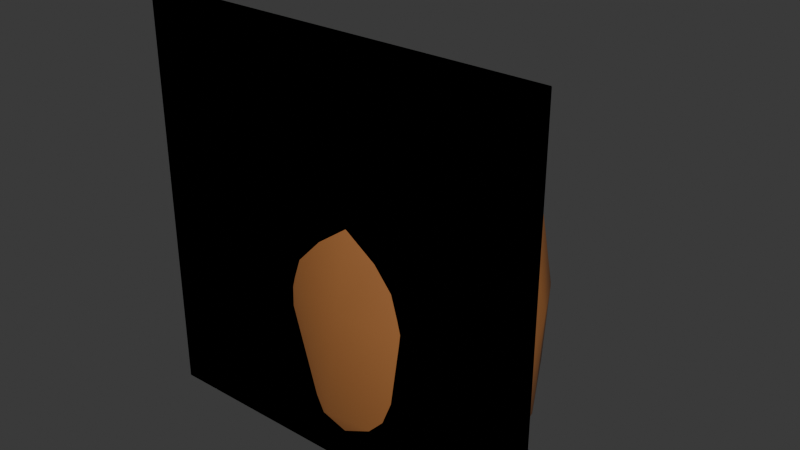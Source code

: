 # Source: barrel.blend  (saved by Blender 5.2.44; exported with 4.5.12 LTS)
import bpy
from mathutils import Matrix  # noqa: F401  (used for matrix-valued properties, if any)

bpy.ops.wm.read_factory_settings(use_empty=True)
scene = bpy.context.scene
scene.name = 'Scene'

# ---- collections
col_barrel_proxy_authored = bpy.data.collections.new('BARREL_PROXY_AUTHORED'); scene.collection.children.link(col_barrel_proxy_authored)
col_export_cards = bpy.data.collections.new('EXPORT_CARDS'); scene.collection.children.link(col_export_cards)

# ---- images (referenced by path relative to the original .blend; pixels are not part of the script)
import os
ASSET_DIR = os.environ.get("B2B_ASSET_DIR", "")  # directory of the original .blend (textures are referenced by path, not embedded)
HERE = os.path.dirname(os.path.abspath(__file__))  # packed textures are extracted next to this script under _unpacked/

def load_image(name, relpath, width, height, colorspace="sRGB"):
    """Load a texture the original file referenced (path relative to the .blend, or extracted next to this script)."""
    p = next((c for c in (os.path.join(HERE, relpath), os.path.join(ASSET_DIR, relpath)) if relpath and os.path.exists(c)), "")
    if p:
        img = bpy.data.images.load(p, check_existing=True)
        img.name = name
    else:  # same state as the original file: an image datablock whose file is absent (Cycles renders it pink)
        img = bpy.data.images.new(name, width, height)
        img.source = "FILE"
        img.filepath = "//" + (relpath or name)
    img.colorspace_settings.name = colorspace
    return img
img_barrel_png = load_image('barrel.png', 'barrel.png', 1024, 1024, 'sRGB')

# ---- materials (node trees are filled in below, after node groups)
mat_barrel_art_reference_do_not_export_material = bpy.data.materials.new('BARREL_ART_REFERENCE_DO_NOT_EXPORT_material')
mat_proxy = bpy.data.materials.new('proxy')
mat_art = bpy.data.materials.new('art')

# ---- material node trees
mat_barrel_art_reference_do_not_export_material.use_nodes = True; mat_barrel_art_reference_do_not_export_material.node_tree.nodes.clear()
_N = mat_barrel_art_reference_do_not_export_material.node_tree.nodes; _L = mat_barrel_art_reference_do_not_export_material.node_tree.links
n0 = _N.new('ShaderNodeOutputMaterial'); n0.name = 'Material Output'; n0.location = (0, 0)
n1 = _N.new('ShaderNodeBsdfPrincipled'); n1.name = 'Principled BSDF'; n1.location = (0, 0)
n1.inputs[2].default_value = 0.85
n1.inputs[10].default_value = 0.005
n2 = _N.new('ShaderNodeTexImage'); n2.name = 'Image Texture'; n2.location = (0, 0)
n2.image = img_barrel_png
_L.new(n2.outputs[0], n1.inputs[0])
_L.new(n2.outputs[1], n1.inputs[4])
_L.new(n1.outputs[0], n0.inputs[0])
n0.is_active_output = True
mat_proxy.use_nodes = True; mat_proxy.node_tree.nodes.clear()
_N = mat_proxy.node_tree.nodes; _L = mat_proxy.node_tree.links
n0 = _N.new('ShaderNodeBsdfPrincipled'); n0.name = 'Principled BSDF'; n0.location = (-200, 100)
n0.inputs[0].default_value = (0.34, 0.13, 0.035, 1.0)
n0.inputs[2].default_value = 0.72
n0.inputs[10].default_value = 0.005
n1 = _N.new('ShaderNodeOutputMaterial'); n1.name = 'Material Output'; n1.location = (200, 100)
_L.new(n0.outputs[0], n1.inputs[0])
n1.is_active_output = True
mat_art.use_nodes = True; mat_art.node_tree.nodes.clear()
_N = mat_art.node_tree.nodes; _L = mat_art.node_tree.links
n0 = _N.new('ShaderNodeBsdfPrincipled'); n0.name = 'Principled BSDF'; n0.location = (-200, 100)
n0.inputs[10].default_value = 0.005
n1 = _N.new('ShaderNodeOutputMaterial'); n1.name = 'Material Output'; n1.location = (200, 100)
_L.new(n0.outputs[0], n1.inputs[0])
n1.is_active_output = True

# ---- world
world_world = bpy.data.worlds.new('World'); scene.world = world_world
world_world.use_nodes = True; world_world.node_tree.nodes.clear()
_N = world_world.node_tree.nodes; _L = world_world.node_tree.links
n0 = _N.new('ShaderNodeBackground'); n0.name = 'Background'; n0.location = (-200, 100)
n0.inputs[0].default_value = (0.05, 0.05, 0.05, 1.0)
n1 = _N.new('ShaderNodeOutputWorld'); n1.name = 'World Output'; n1.location = (200, 100)
_L.new(n0.outputs[0], n1.inputs[0])
n1.is_active_output = True

# ---- meshes
me_barrel_art_reference_do_not_export_mesh = bpy.data.meshes.new('BARREL_ART_REFERENCE_DO_NOT_EXPORT_mesh')
me_barrel_art_reference_do_not_export_mesh.from_pydata([(-0.775, 0.64, 0.0), (0.775, 0.64, 0.0), (0.775, 0.64, 1.55), (-0.775, 0.64, 1.55)], [], [(0, 1, 2, 3)])
_uv = me_barrel_art_reference_do_not_export_mesh.uv_layers.new(name='UVMap')
_uv.uv.foreach_set('vector', [0.0, 0.0, 1.0, 0.0, 1.0, 1.0, 0.0, 1.0])
me_barrel_art_reference_do_not_export_mesh.materials.append(mat_barrel_art_reference_do_not_export_material)
me_barrel_art_reference_do_not_export_mesh.update()
me_barrel_proxy_mesh = bpy.data.meshes.new('barrel_proxy_mesh')
me_barrel_proxy_mesh.from_pydata([(0.5, 0.3561, 0.003678), (0.2524, 0.6375, 0.002214), (0.03878, 0.6701, 0.0002975), (-0.2415, 0.5886, 0.002478), (-0.3687, 0.4448, 0.003085), (-0.3806, 0.298, -9.451e-05), (-0.1444, 0.04251, 0.002214), (0.06969, 0.009419, 0.00199), (0.3495, 0.09137, 0.002478), (0.4767, 0.2352, 0.003085), (0.515, 0.4347, 0.09137), (0.4093, 0.5449, 0.005427), (0.2271, 0.68, 0.1101), (-0.1247, 0.6605, 0.04744), (-0.3907, 0.4885, 0.1114), (-0.4281, 0.34, 0.1074), (-0.376, 0.2084, 0.04759), (-0.2679, 0.1114, 0.002834), (-0.02449, -0.01571, 0.09486), (0.2388, 0.007942, 0.08851), (0.5573, 0.2917, 0.257), (0.4571, 0.5669, 0.2332), (0.005024, 0.7316, 0.4021), (-0.2563, 0.6375, 0.2332), (-0.4136, 0.1982, 0.2331), (-0.2563, 0.04255, 0.2332), (0.4457, 0.1273, 0.09919), (0.5665, 0.3891, 0.5283), (0.4738, 0.5668, 0.5281), (0.2638, 0.694, 0.5282), (-0.1558, 0.694, 0.5282), (-0.3658, 0.5668, 0.5281), (-0.4585, 0.3891, 0.5283), (-0.4444, 0.2462, 0.5266), (-0.3658, 0.1132, 0.5281), (-0.1558, -0.01396, 0.5282), (0.054, -0.04458, 0.5276), (0.2638, -0.01396, 0.5282), (0.4738, 0.1132, 0.5281), (0.5524, 0.2462, 0.5266), (0.5006, 0.3558, 0.886), (0.4851, 0.4719, 0.8398), (0.2227, 0.6508, 0.8852), (0.03913, 0.6702, 0.8898), (-0.1252, 0.6613, 0.84), (-0.2418, 0.5889, 0.8873), (-0.3605, 0.4702, 0.8835), (-0.3926, 0.3242, 0.886), (-0.3771, 0.2081, 0.8398), (-0.1147, 0.02916, 0.8852), (0.06939, 0.00918, 0.8879), (0.2332, 0.01867, 0.84), (0.3498, 0.09113, 0.8873), (0.4685, 0.2098, 0.8835), (0.3757, 0.5692, 0.887), (-0.2677, 0.1108, 0.887)], [], [(0, 11, 10), (1, 2, 12), (3, 13, 2), (5, 16, 15), (6, 7, 18), (8, 19, 7), (0, 10, 20), (11, 12, 21), (13, 22, 2), (3, 23, 13), (14, 23, 3), (15, 14, 4), (16, 25, 24), (6, 18, 25), (19, 18, 7), (0, 20, 9), (10, 28, 27), (21, 29, 28), (12, 22, 29), (23, 30, 22), (14, 31, 23), (15, 32, 14), (15, 33, 32), (24, 34, 33), (25, 35, 34), (18, 36, 35), (19, 36, 18), (26, 37, 19), (20, 38, 26), (28, 41, 27), (29, 54, 28), (22, 42, 29), (22, 44, 43), (30, 45, 44), (31, 46, 45), (32, 47, 46), (33, 47, 32), (34, 48, 33), (35, 55, 34), (36, 49, 35), (36, 51, 50), (37, 52, 51), (38, 53, 52), (39, 40, 53), (44, 45, 43), (51, 52, 50), (2, 11, 0), (43, 40, 54), (2, 1, 11), (43, 54, 42), (2, 4, 3), (43, 45, 46), (2, 5, 4), (43, 46, 47), (2, 17, 5), (43, 47, 55), (2, 6, 17), (43, 55, 49), (2, 7, 6), (43, 49, 50), (2, 8, 7), (43, 50, 52), (2, 9, 8), (43, 52, 53), (2, 0, 9), (43, 53, 40), (4, 14, 3), (5, 15, 4), (5, 17, 16), (9, 26, 8), (10, 11, 21), (11, 1, 12), (12, 2, 22), (13, 23, 22), (15, 16, 24), (16, 17, 25), (17, 6, 25), (8, 26, 19), (9, 20, 26), (20, 10, 27), (10, 21, 28), (21, 12, 29), (23, 31, 30), (14, 32, 31), (15, 24, 33), (24, 25, 34), (25, 18, 35), (19, 37, 36), (26, 38, 37), (20, 39, 38), (20, 27, 39), (27, 41, 40), (28, 54, 41), (29, 42, 54), (22, 43, 42), (22, 30, 44), (30, 31, 45), (31, 32, 46), (33, 48, 47), (34, 55, 48), (35, 49, 55), (36, 50, 49), (36, 37, 51), (37, 38, 52), (38, 39, 53), (39, 27, 40), (41, 54, 40), (48, 55, 47)])
me_barrel_proxy_mesh.polygons.foreach_set('use_smooth', [True] * 108)
me_barrel_proxy_mesh.materials.append(mat_proxy)
me_barrel_proxy_mesh.update()
me_barrel_card_mesh = bpy.data.meshes.new('barrel_card_mesh')
me_barrel_card_mesh.from_pydata([(-0.775, 0.64, 0.0), (0.775, 0.64, 0.0), (0.775, 0.64, 1.55), (-0.775, 0.64, 1.55)], [], [(0, 1, 2, 3)])
_uv = me_barrel_card_mesh.uv_layers.new(name='UVMap')
_uv.uv.foreach_set('vector', [0.0, 0.0, 1.0, 0.0, 1.0, 1.0, 0.0, 1.0])
me_barrel_card_mesh.materials.append(mat_art)
me_barrel_card_mesh.update()

# ---- objects
ob_barrel_art_reference_do_not_export = bpy.data.objects.new('BARREL_ART_REFERENCE_DO_NOT_EXPORT', me_barrel_art_reference_do_not_export_mesh)
ob_barrel_proxy = bpy.data.objects.new('barrel_proxy', me_barrel_proxy_mesh)
ob_barrel_card = bpy.data.objects.new('barrel_card', me_barrel_card_mesh)

# ---- transforms, parenting, visibility, modifiers, constraints
ob_barrel_art_reference_do_not_export.location = (0.0, -0.64, -0.09082)
ob_barrel_proxy.location = (0.0, 0.0, 0.0)
_m = ob_barrel_proxy.modifiers.new('Soft authored edges', 'BEVEL')
_m.width = 0.012
_m.width_pct = 0.012
_m.segments = 2
ob_barrel_card.location = (0.0, -0.64, -0.09082)

# ---- collection membership
col_barrel_proxy_authored.objects.link(ob_barrel_art_reference_do_not_export)
col_barrel_proxy_authored.objects.link(ob_barrel_proxy)
col_export_cards.objects.link(ob_barrel_card)

# ---- scene / render settings (as saved in the file)
scene.frame_start = 1; scene.frame_end = 250; scene.frame_set(1)
scene.render.engine = 'BLENDER_EEVEE_NEXT'
scene.render.bake_bias = 0.0
scene.render.bake_samples = 0
scene.render.compositor_device = 'GPU'
scene.eevee.use_volume_custom_range = False
scene.eevee.fast_gi_thickness_near = 0.1
scene.eevee.fast_gi_thickness_far = 0.0
scene.eevee.ray_tracing_options.screen_trace_thickness = 0.1
bpy.context.view_layer.update()

# ---- added for rendering (the .blend has no active camera and no usable light): camera, sun
cam_auto = bpy.data.cameras.new('AutoCamera')
cam_auto.lens = 50.0
cam_auto.sensor_width = 36.0
cam_auto.clip_end = 1000.0
ob_auto_camera = bpy.data.objects.new('AutoCamera', cam_auto)
scene.collection.objects.link(ob_auto_camera)
ob_auto_camera.location = (2.15152, -2.2383, 2.40539)
ob_auto_camera.rotation_euler = (1.09748, -7.21219e-08, 0.694738)
scene.camera = ob_auto_camera
light_auto_sun = bpy.data.lights.new('AutoSun', 'SUN')
light_auto_sun.energy = 3.0
light_auto_sun.angle = 0.0523599
ob_auto_sun = bpy.data.objects.new('AutoSun', light_auto_sun)
scene.collection.objects.link(ob_auto_sun)
ob_auto_sun.rotation_euler = (0.872665, 0.174533, 0.523599)
bpy.context.view_layer.update()
